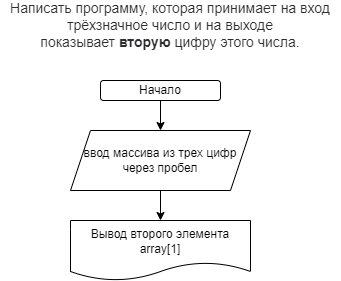

The diagram above was exported from draw.io. Its source (the exported page's mxGraphModel, read from the mxfile embedded in the PNG):
<mxGraphModel dx="1004" dy="405" grid="1" gridSize="10" guides="1" tooltips="1" connect="1" arrows="1" fold="1" page="1" pageScale="1" pageWidth="827" pageHeight="1169" math="0" shadow="0">
  <root>
    <mxCell id="0" />
    <mxCell id="1" parent="0" />
    <mxCell id="2" value="&lt;span style=&quot;color: rgb(44 , 45 , 48) ; font-family: &amp;#34;roboto&amp;#34; , &amp;#34;san francisco&amp;#34; , &amp;#34;helvetica neue&amp;#34; , &amp;#34;helvetica&amp;#34; , &amp;#34;arial&amp;#34; ; font-size: 14px ; background-color: rgb(255 , 255 , 255)&quot;&gt;Написать программу, которая принимает на вход трёхзначное число и на выходе показывает&amp;nbsp;&lt;/span&gt;&lt;span style=&quot;box-sizing: border-box ; font-weight: 700 ; color: rgb(44 , 45 , 48) ; font-family: &amp;#34;roboto&amp;#34; , &amp;#34;san francisco&amp;#34; , &amp;#34;helvetica neue&amp;#34; , &amp;#34;helvetica&amp;#34; , &amp;#34;arial&amp;#34; ; font-size: 14px ; background-color: rgb(255 , 255 , 255)&quot;&gt;вторую&lt;/span&gt;&lt;span style=&quot;color: rgb(44 , 45 , 48) ; font-family: &amp;#34;roboto&amp;#34; , &amp;#34;san francisco&amp;#34; , &amp;#34;helvetica neue&amp;#34; , &amp;#34;helvetica&amp;#34; , &amp;#34;arial&amp;#34; ; font-size: 14px ; background-color: rgb(255 , 255 , 255)&quot;&gt;&amp;nbsp;цифру этого числа.&lt;/span&gt;" style="text;html=1;strokeColor=none;fillColor=none;align=center;verticalAlign=middle;whiteSpace=wrap;rounded=0;" vertex="1" parent="1">
      <mxGeometry x="120" y="10" width="340" height="30" as="geometry" />
    </mxCell>
    <mxCell id="10" style="edgeStyle=none;html=1;exitX=0.5;exitY=1;exitDx=0;exitDy=0;entryX=0.5;entryY=0;entryDx=0;entryDy=0;" edge="1" parent="1" source="4" target="5">
      <mxGeometry relative="1" as="geometry" />
    </mxCell>
    <mxCell id="4" value="Начало" style="rounded=1;whiteSpace=wrap;html=1;" vertex="1" parent="1">
      <mxGeometry x="220" y="80" width="120" height="20" as="geometry" />
    </mxCell>
    <mxCell id="11" style="edgeStyle=none;html=1;exitX=0.5;exitY=1;exitDx=0;exitDy=0;entryX=0.5;entryY=0;entryDx=0;entryDy=0;" edge="1" parent="1" source="5" target="9">
      <mxGeometry relative="1" as="geometry" />
    </mxCell>
    <mxCell id="5" value="ввод массива из трех цифр через пробел&lt;br&gt;" style="shape=parallelogram;perimeter=parallelogramPerimeter;whiteSpace=wrap;html=1;fixedSize=1;" vertex="1" parent="1">
      <mxGeometry x="190" y="130" width="180" height="60" as="geometry" />
    </mxCell>
    <mxCell id="9" value="Вывод второго элемента&lt;br&gt;array[1]" style="shape=document;whiteSpace=wrap;html=1;boundedLbl=1;" vertex="1" parent="1">
      <mxGeometry x="190" y="220" width="180" height="60" as="geometry" />
    </mxCell>
  </root>
</mxGraphModel>